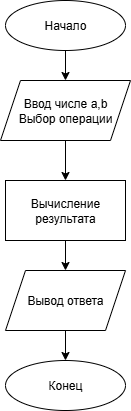

The diagram above was exported from draw.io. Its source (the exported page's mxGraphModel, read from the mxfile embedded in the PNG):
<mxGraphModel dx="2492" dy="733" grid="1" gridSize="10" guides="1" tooltips="1" connect="1" arrows="1" fold="1" page="1" pageScale="1" pageWidth="827" pageHeight="1169" math="0" shadow="0">
  <root>
    <mxCell id="0" />
    <mxCell id="1" parent="0" />
    <mxCell id="ZwPr3g6hbcjUx7jstf7D-4" style="edgeStyle=orthogonalEdgeStyle;rounded=0;orthogonalLoop=1;jettySize=auto;html=1;exitX=0.5;exitY=1;exitDx=0;exitDy=0;entryX=0.5;entryY=0;entryDx=0;entryDy=0;" edge="1" parent="1" source="ZwPr3g6hbcjUx7jstf7D-1" target="ZwPr3g6hbcjUx7jstf7D-3">
      <mxGeometry relative="1" as="geometry" />
    </mxCell>
    <mxCell id="ZwPr3g6hbcjUx7jstf7D-1" value="Начало" style="ellipse;whiteSpace=wrap;html=1;" vertex="1" parent="1">
      <mxGeometry x="-550" y="20" width="120" height="50" as="geometry" />
    </mxCell>
    <mxCell id="ZwPr3g6hbcjUx7jstf7D-6" value="" style="edgeStyle=orthogonalEdgeStyle;rounded=0;orthogonalLoop=1;jettySize=auto;html=1;" edge="1" parent="1" source="ZwPr3g6hbcjUx7jstf7D-3" target="ZwPr3g6hbcjUx7jstf7D-5">
      <mxGeometry relative="1" as="geometry" />
    </mxCell>
    <mxCell id="ZwPr3g6hbcjUx7jstf7D-3" value="Ввод числе a,b&lt;div&gt;Выбор операции&lt;/div&gt;" style="shape=parallelogram;perimeter=parallelogramPerimeter;whiteSpace=wrap;html=1;fixedSize=1;" vertex="1" parent="1">
      <mxGeometry x="-555" y="100" width="130" height="60" as="geometry" />
    </mxCell>
    <mxCell id="ZwPr3g6hbcjUx7jstf7D-8" style="edgeStyle=orthogonalEdgeStyle;rounded=0;orthogonalLoop=1;jettySize=auto;html=1;exitX=0.5;exitY=1;exitDx=0;exitDy=0;entryX=0.5;entryY=0;entryDx=0;entryDy=0;" edge="1" parent="1" source="ZwPr3g6hbcjUx7jstf7D-5" target="ZwPr3g6hbcjUx7jstf7D-7">
      <mxGeometry relative="1" as="geometry" />
    </mxCell>
    <mxCell id="ZwPr3g6hbcjUx7jstf7D-5" value="Вычисление результата" style="rounded=0;whiteSpace=wrap;html=1;" vertex="1" parent="1">
      <mxGeometry x="-550" y="200" width="120" height="60" as="geometry" />
    </mxCell>
    <mxCell id="ZwPr3g6hbcjUx7jstf7D-10" style="edgeStyle=orthogonalEdgeStyle;rounded=0;orthogonalLoop=1;jettySize=auto;html=1;exitX=0.5;exitY=1;exitDx=0;exitDy=0;entryX=0.5;entryY=0;entryDx=0;entryDy=0;" edge="1" parent="1" source="ZwPr3g6hbcjUx7jstf7D-7" target="ZwPr3g6hbcjUx7jstf7D-9">
      <mxGeometry relative="1" as="geometry" />
    </mxCell>
    <mxCell id="ZwPr3g6hbcjUx7jstf7D-7" value="Вывод ответа" style="shape=parallelogram;perimeter=parallelogramPerimeter;whiteSpace=wrap;html=1;fixedSize=1;" vertex="1" parent="1">
      <mxGeometry x="-550" y="290" width="120" height="60" as="geometry" />
    </mxCell>
    <mxCell id="ZwPr3g6hbcjUx7jstf7D-9" value="Конец" style="ellipse;whiteSpace=wrap;html=1;" vertex="1" parent="1">
      <mxGeometry x="-550" y="380" width="120" height="50" as="geometry" />
    </mxCell>
  </root>
</mxGraphModel>